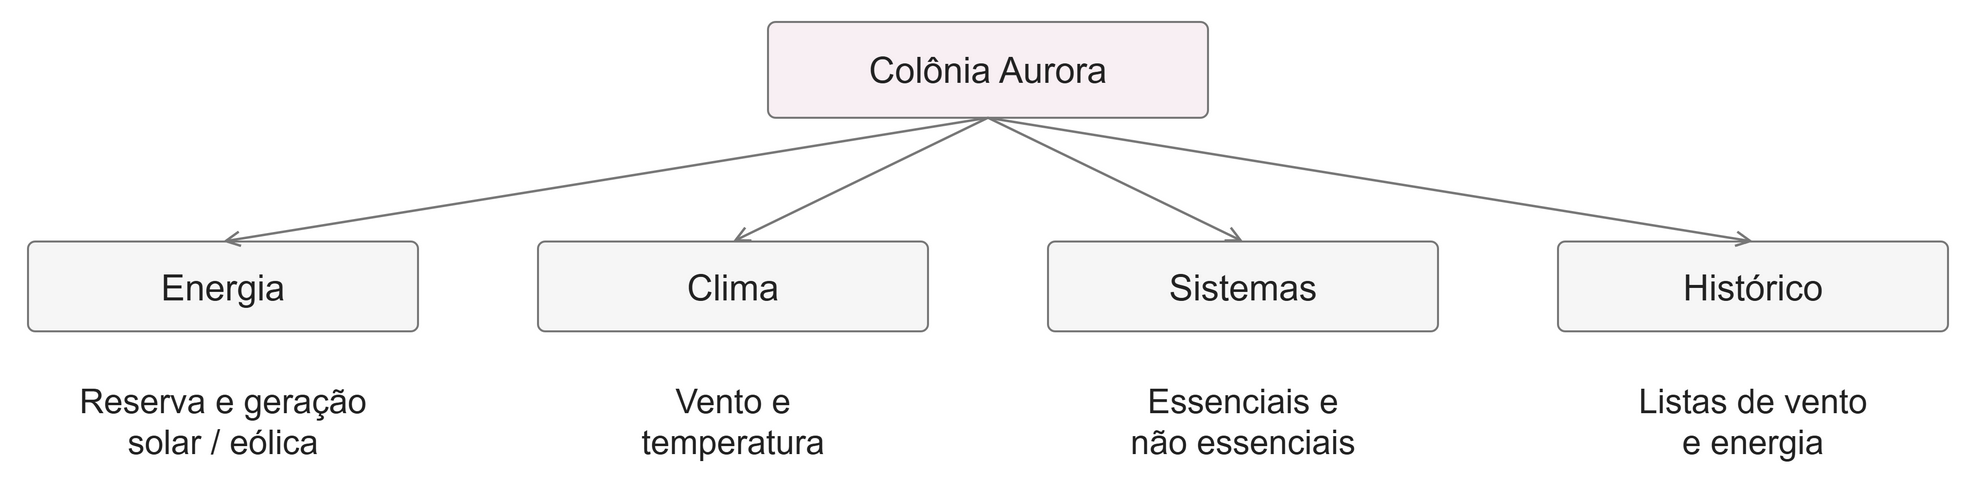

The diagram above was exported from draw.io. Its source (the exported page's mxGraphModel, read from the mxfile embedded in the PNG):
<mxGraphModel dx="1200" dy="800" grid="1" gridSize="10" guides="1" tooltips="1" connect="1" arrows="1" fold="1" page="1" pageScale="1" pageWidth="1000" pageHeight="270" math="0" shadow="0" background="#FFFFFF">
  <root>
    <mxCell id="0" />
    <mxCell id="1" parent="0" />
    <mxCell id="colonia" value="Colônia Aurora" style="rounded=1;arcSize=8;whiteSpace=wrap;html=0;fillColor=#F8EFF3;strokeColor=#777777;strokeWidth=1;fontColor=#222222;fontFamily=Arial;fontSize=18;align=center;verticalAlign=middle;spacing=5;" vertex="1" parent="1">
      <mxGeometry x="390" y="15" width="220" height="48" as="geometry" />
    </mxCell>
    <mxCell id="energia" value="Energia" style="rounded=1;arcSize=8;whiteSpace=wrap;html=0;fillColor=#F6F6F6;strokeColor=#777777;strokeWidth=1;fontColor=#222222;fontFamily=Arial;fontSize=18;align=center;verticalAlign=middle;spacing=5;" vertex="1" parent="1">
      <mxGeometry x="20" y="125" width="195" height="45" as="geometry" />
    </mxCell>
    <mxCell id="liga-energia" value="" edge="1" parent="1" source="colonia" target="energia" style="edgeStyle=none;html=0;endArrow=open;endFill=0;strokeColor=#777777;strokeWidth=1.2;exitX=0.5;exitY=1;entryX=0.5;entryY=0;">
      <mxGeometry relative="1" as="geometry" />
    </mxCell>
    <mxCell id="detalhe-energia" value="Reserva e geração&#10;solar / eólica" style="text;html=0;whiteSpace=wrap;strokeColor=none;fillColor=none;fontFamily=Arial;fontSize=17;fontColor=#222222;align=center;verticalAlign=middle;spacing=0;" vertex="1" parent="1">
      <mxGeometry x="16" y="188" width="203" height="54" as="geometry" />
    </mxCell>
    <mxCell id="clima" value="Clima" style="rounded=1;arcSize=8;whiteSpace=wrap;html=0;fillColor=#F6F6F6;strokeColor=#777777;strokeWidth=1;fontColor=#222222;fontFamily=Arial;fontSize=18;align=center;verticalAlign=middle;spacing=5;" vertex="1" parent="1">
      <mxGeometry x="275" y="125" width="195" height="45" as="geometry" />
    </mxCell>
    <mxCell id="liga-clima" value="" edge="1" parent="1" source="colonia" target="clima" style="edgeStyle=none;html=0;endArrow=open;endFill=0;strokeColor=#777777;strokeWidth=1.2;exitX=0.5;exitY=1;entryX=0.5;entryY=0;">
      <mxGeometry relative="1" as="geometry" />
    </mxCell>
    <mxCell id="detalhe-clima" value="Vento e&#10;temperatura" style="text;html=0;whiteSpace=wrap;strokeColor=none;fillColor=none;fontFamily=Arial;fontSize=17;fontColor=#222222;align=center;verticalAlign=middle;spacing=0;" vertex="1" parent="1">
      <mxGeometry x="271" y="188" width="203" height="54" as="geometry" />
    </mxCell>
    <mxCell id="sistemas" value="Sistemas" style="rounded=1;arcSize=8;whiteSpace=wrap;html=0;fillColor=#F6F6F6;strokeColor=#777777;strokeWidth=1;fontColor=#222222;fontFamily=Arial;fontSize=18;align=center;verticalAlign=middle;spacing=5;" vertex="1" parent="1">
      <mxGeometry x="530" y="125" width="195" height="45" as="geometry" />
    </mxCell>
    <mxCell id="liga-sistemas" value="" edge="1" parent="1" source="colonia" target="sistemas" style="edgeStyle=none;html=0;endArrow=open;endFill=0;strokeColor=#777777;strokeWidth=1.2;exitX=0.5;exitY=1;entryX=0.5;entryY=0;">
      <mxGeometry relative="1" as="geometry" />
    </mxCell>
    <mxCell id="detalhe-sistemas" value="Essenciais e&#10;não essenciais" style="text;html=0;whiteSpace=wrap;strokeColor=none;fillColor=none;fontFamily=Arial;fontSize=17;fontColor=#222222;align=center;verticalAlign=middle;spacing=0;" vertex="1" parent="1">
      <mxGeometry x="526" y="188" width="203" height="54" as="geometry" />
    </mxCell>
    <mxCell id="historico" value="Histórico" style="rounded=1;arcSize=8;whiteSpace=wrap;html=0;fillColor=#F6F6F6;strokeColor=#777777;strokeWidth=1;fontColor=#222222;fontFamily=Arial;fontSize=18;align=center;verticalAlign=middle;spacing=5;" vertex="1" parent="1">
      <mxGeometry x="785" y="125" width="195" height="45" as="geometry" />
    </mxCell>
    <mxCell id="liga-historico" value="" edge="1" parent="1" source="colonia" target="historico" style="edgeStyle=none;html=0;endArrow=open;endFill=0;strokeColor=#777777;strokeWidth=1.2;exitX=0.5;exitY=1;entryX=0.5;entryY=0;">
      <mxGeometry relative="1" as="geometry" />
    </mxCell>
    <mxCell id="detalhe-historico" value="Listas de vento&#10;e energia" style="text;html=0;whiteSpace=wrap;strokeColor=none;fillColor=none;fontFamily=Arial;fontSize=17;fontColor=#222222;align=center;verticalAlign=middle;spacing=0;" vertex="1" parent="1">
      <mxGeometry x="781" y="188" width="203" height="54" as="geometry" />
    </mxCell>
  </root>
</mxGraphModel>